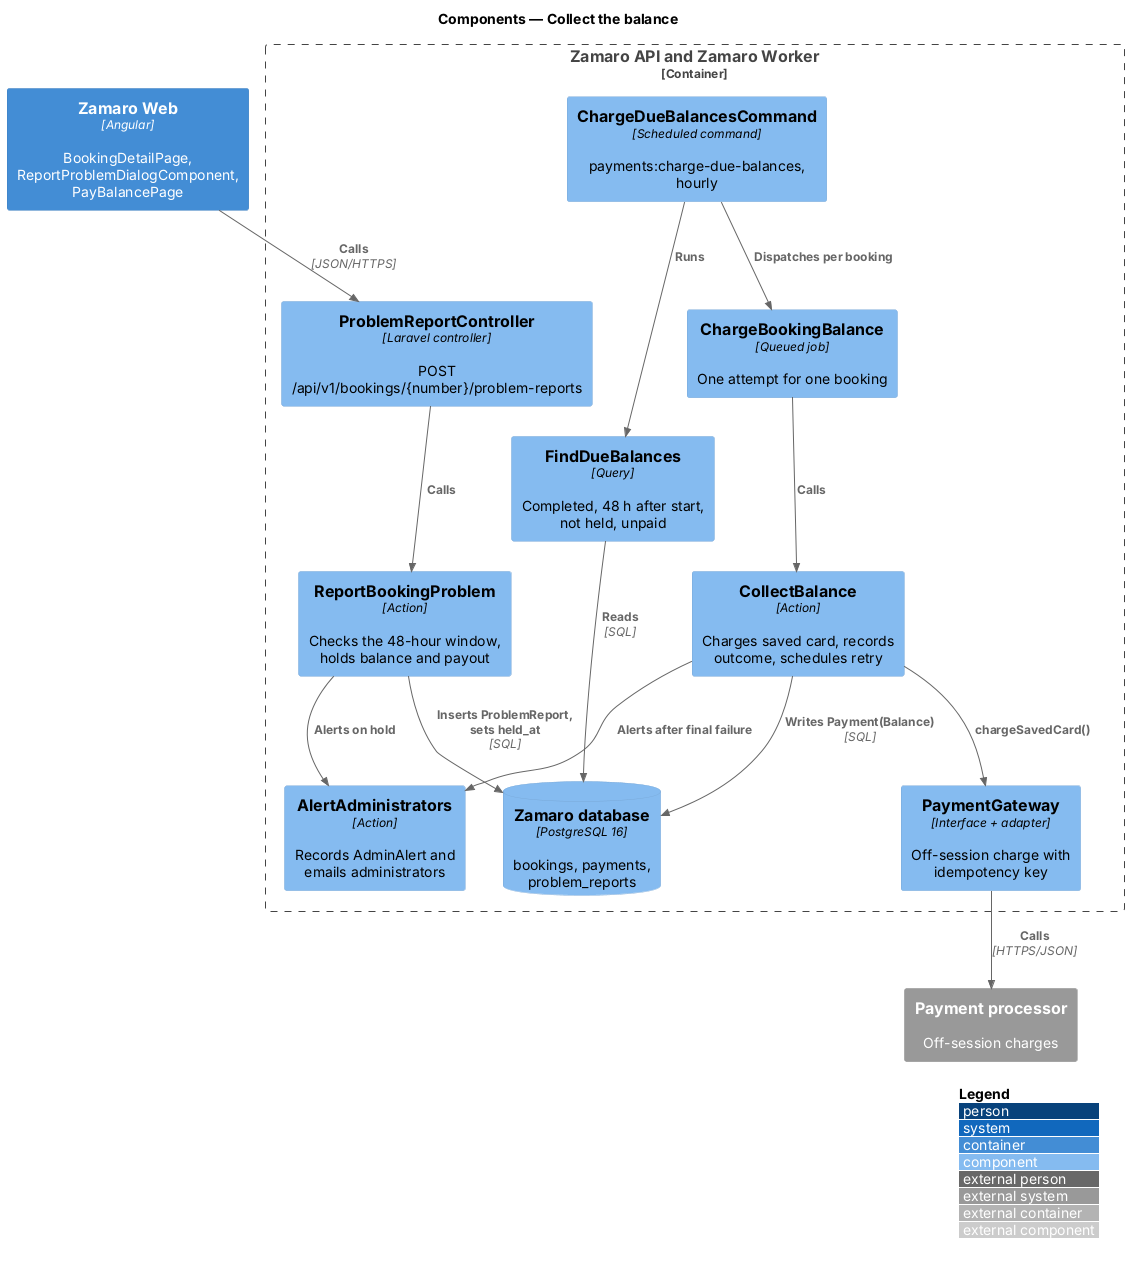

The diagram above was rendered by PlantUML. Its source (embedded in the PNG):
@startuml
!include <C4/C4_Component>
LAYOUT_WITH_LEGEND()
title Components — Collect the balance

Container(web, "Zamaro Web", "Angular", "BookingDetailPage, ReportProblemDialogComponent, PayBalancePage")
System_Ext(processor, "Payment processor", "Off-session charges")
Container_Boundary(backend, "Zamaro API and Zamaro Worker") {
  Component(probctrl, "ProblemReportController", "Laravel controller", "POST /api/v1/bookings/{number}/problem-reports")
  Component(report, "ReportBookingProblem", "Action", "Checks the 48-hour window, holds balance and payout")
  Component(cmd, "ChargeDueBalancesCommand", "Scheduled command", "payments:charge-due-balances, hourly")
  Component(due, "FindDueBalances", "Query", "Completed, 48 h after start, not held, unpaid")
  Component(job, "ChargeBookingBalance", "Queued job", "One attempt for one booking")
  Component(charge, "CollectBalance", "Action", "Charges saved card, records outcome, schedules retry")
  Component(alert, "AlertAdministrators", "Action", "Records AdminAlert and emails administrators")
  Component(gateway, "PaymentGateway", "Interface + adapter", "Off-session charge with idempotency key")
  ComponentDb(db, "Zamaro database", "PostgreSQL 16", "bookings, payments, problem_reports")
}
Rel(web, probctrl, "Calls", "JSON/HTTPS")
Rel(probctrl, report, "Calls")
Rel(report, alert, "Alerts on hold")
Rel(report, db, "Inserts ProblemReport, sets held_at", "SQL")
Rel(cmd, due, "Runs")
Rel(due, db, "Reads", "SQL")
Rel(cmd, job, "Dispatches per booking")
Rel(job, charge, "Calls")
Rel(charge, gateway, "chargeSavedCard()")
Rel(charge, db, "Writes Payment(Balance)", "SQL")
Rel(charge, alert, "Alerts after final failure")
Rel(gateway, processor, "Calls", "HTTPS/JSON")
@enduml